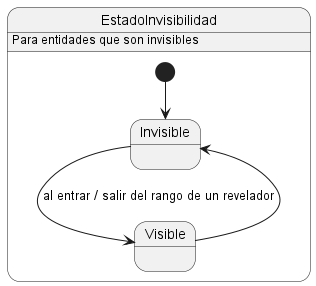

The diagram above was rendered by PlantUML. Its source (embedded in the PNG):
@startuml
'https://plantuml.com/state-diagram

state EstadoInvisibilidad{
EstadoInvisibilidad: Para entidades que son invisibles
        [*] --> Invisible
        Invisible --> Visible : al entrar / salir del rango de un revelador
        Visible --> Invisible
}
@enduml